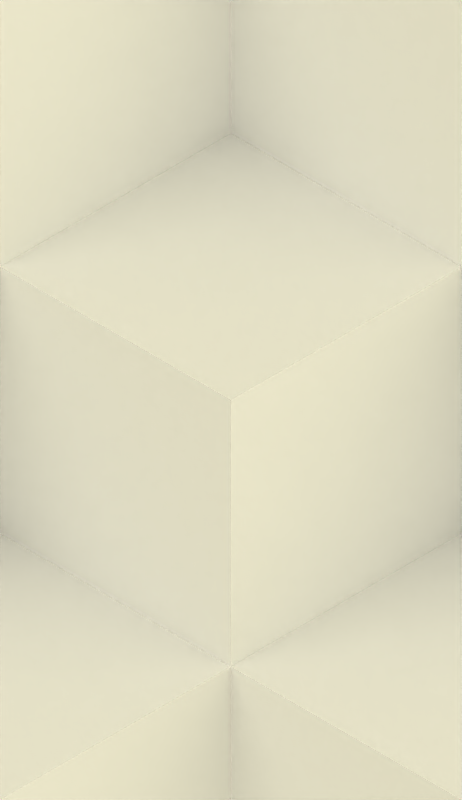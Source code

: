 # Source: cubesBG.blend  (saved by Blender 2.46.0; exported with 4.5.12 LTS)
import bpy
from mathutils import Matrix  # noqa: F401  (used for matrix-valued properties, if any)

bpy.ops.wm.read_factory_settings(use_empty=True)
scene = bpy.context.scene
scene.name = 'Scene'

# ---- collections
col_collection_1 = bpy.data.collections.new('Collection 1'); scene.collection.children.link(col_collection_1)

# ---- materials (node trees are filled in below, after node groups)
mat_material = bpy.data.materials.new('Material')
mat_material.alpha_threshold = 0.0
mat_material.roughness = 0.5
mat_material.line_color = (0.0, 0.0, 0.0, 1.0)

# ---- material node trees

# ---- world
world_world = bpy.data.worlds.new('World'); scene.world = world_world
world_world.color = (0.8554, 0.8321, 0.7)
world_world.use_sun_shadow = False
world_world.sun_shadow_jitter_overblur = 0.0
world_world.cycles.sampling_method = 'MANUAL'
world_world.cycles.sample_map_resolution = 256
world_world.light_settings.distance = 2.0

# ---- cameras
cam_camera = bpy.data.cameras.new('Camera')
cam_camera.type = 'ORTHO'
cam_camera.passepartout_alpha = 0.2
cam_camera.clip_end = 100.0
cam_camera.lens = 35.0
cam_camera.ortho_scale = 4.9
cam_camera.show_passepartout = False
cam_camera.show_safe_areas = True
cam_camera.dof.focus_distance = 0.0
cam_camera.dof.aperture_fstop = 128.0

# ---- lights
light_lamp_001 = bpy.data.lights.new('Lamp.001', 'SUN')
light_lamp_001.color = (0.9328, 0.9256, 0.8459)
light_lamp_001.transmission_factor = 0.0
light_lamp_001.angle = 1.571
light_lamp_001.energy = 0.65
light_lamp_001.shadow_buffer_clip_start = 0.5
light_lamp_001.shadow_soft_size = 1.0
light_lamp_001.shadow_cascade_max_distance = 1000.0
light_lamp_001.cycles.use_multiple_importance_sampling = False
light_lamp = bpy.data.lights.new('Lamp', 'SUN')
light_lamp.transmission_factor = 0.0
light_lamp.angle = 1.571
light_lamp.energy = 1.0
light_lamp.shadow_buffer_clip_start = 0.5
light_lamp.shadow_soft_size = 1.0
light_lamp.shadow_cascade_max_distance = 1000.0
light_lamp.cycles.use_multiple_importance_sampling = False

# ---- meshes
me_cube = bpy.data.meshes.new('Cube')
me_cube.from_pydata([(1.0, 1.0, -1.0), (1.0, -1.0, -1.0), (-1.0, -1.0, -1.0), (-1.0, 1.0, -1.0), (1.0, 1.0, 1.0), (1.0, -1.0, 1.0), (-1.0, -1.0, 1.0), (-1.0, 1.0, 1.0)], [], [(0, 1, 2, 3), (4, 7, 6, 5), (0, 4, 5, 1), (1, 5, 6, 2), (2, 6, 7, 3), (4, 0, 3, 7)])
me_cube.materials.append(mat_material)
me_cube.use_remesh_preserve_volume = False
me_cube.use_remesh_preserve_attributes = False
me_cube.use_mirror_vertex_groups = False
me_cube.update()

# ---- objects
ob_lamp_001 = bpy.data.objects.new('Lamp.001', light_lamp_001)
ob_lamp = bpy.data.objects.new('Lamp', light_lamp)
ob_cube_016 = bpy.data.objects.new('Cube.016', me_cube)
ob_cube_015 = bpy.data.objects.new('Cube.015', me_cube)
ob_cube_014 = bpy.data.objects.new('Cube.014', me_cube)
ob_cube_013 = bpy.data.objects.new('Cube.013', me_cube)
ob_cube_012 = bpy.data.objects.new('Cube.012', me_cube)
ob_cube_011 = bpy.data.objects.new('Cube.011', me_cube)
ob_cube_010 = bpy.data.objects.new('Cube.010', me_cube)
ob_cube_009 = bpy.data.objects.new('Cube.009', me_cube)
ob_cube_008 = bpy.data.objects.new('Cube.008', me_cube)
ob_cube_007 = bpy.data.objects.new('Cube.007', me_cube)
ob_cube_006 = bpy.data.objects.new('Cube.006', me_cube)
ob_cube_005 = bpy.data.objects.new('Cube.005', me_cube)
ob_cube_004 = bpy.data.objects.new('Cube.004', me_cube)
ob_cube_003 = bpy.data.objects.new('Cube.003', me_cube)
ob_cube_002 = bpy.data.objects.new('Cube.002', me_cube)
ob_cube_001 = bpy.data.objects.new('Cube.001', me_cube)
ob_cube = bpy.data.objects.new('Cube', me_cube)
ob_camera = bpy.data.objects.new('Camera', cam_camera)

# ---- transforms, parenting, visibility, modifiers, constraints
ob_lamp_001.location = (5.462, 9.784, 11.32)
ob_lamp_001.rotation_euler = (-1.024, 0.2025, 0.1185)
ob_lamp_001.lock_rotations_4d = False
ob_lamp_001.empty_display_type = 'ARROWS'
ob_lamp_001.color = (0.0, 0.0, 0.0, 1.0)
ob_lamp_001.lineart.crease_threshold = 0.0
ob_lamp.location = (-8.071, -3.921, 11.32)
ob_lamp.rotation_euler = (-0.2463, 0.06098, -3.225)
ob_lamp.lock_rotations_4d = False
ob_lamp.empty_display_type = 'ARROWS'
ob_lamp.color = (0.0, 0.0, 0.0, 1.0)
ob_lamp.lineart.crease_threshold = 0.0
ob_cube_016.location = (2.732, -1.697, -0.2069)
ob_cube_016.rotation_euler = (-0.7854, -0.6155, 1.047)
ob_cube_016.lock_rotations_4d = False
ob_cube_016.empty_display_type = 'ARROWS'
ob_cube_016.color = (0.0, 0.0, 0.0, 1.0)
ob_cube_016.lineart.crease_threshold = 0.0
ob_cube_015.location = (2.732, 1.131, -0.2069)
ob_cube_015.rotation_euler = (-0.7854, -0.6155, 1.047)
ob_cube_015.lock_rotations_4d = False
ob_cube_015.empty_display_type = 'ARROWS'
ob_cube_015.color = (0.0, 0.0, 0.0, 1.0)
ob_cube_015.lineart.crease_threshold = 0.0
ob_cube_014.location = (2.732, -4.525, -0.2069)
ob_cube_014.rotation_euler = (-0.7854, -0.6155, 1.047)
ob_cube_014.lock_rotations_4d = False
ob_cube_014.empty_display_type = 'ARROWS'
ob_cube_014.color = (0.0, 0.0, 0.0, 1.0)
ob_cube_014.lineart.crease_threshold = 0.0
ob_cube_013.location = (2.732, -7.354, -0.2069)
ob_cube_013.rotation_euler = (-0.7854, -0.6155, 1.047)
ob_cube_013.lock_rotations_4d = False
ob_cube_013.empty_display_type = 'ARROWS'
ob_cube_013.color = (0.0, 0.0, 0.0, 1.0)
ob_cube_013.lineart.crease_threshold = 0.0
ob_cube_012.location = (2.732, 3.96, -0.2069)
ob_cube_012.rotation_euler = (-0.7854, -0.6155, 1.047)
ob_cube_012.lock_rotations_4d = False
ob_cube_012.empty_display_type = 'ARROWS'
ob_cube_012.color = (0.0, 0.0, 0.0, 1.0)
ob_cube_012.lineart.crease_threshold = 0.0
ob_cube_011.location = (2.732, 6.788, -0.2069)
ob_cube_011.rotation_euler = (-0.7854, -0.6155, 1.047)
ob_cube_011.lock_rotations_4d = False
ob_cube_011.empty_display_type = 'ARROWS'
ob_cube_011.color = (0.0, 0.0, 0.0, 1.0)
ob_cube_011.lineart.crease_threshold = 0.0
ob_cube_010.location = (0.2827, -3.111, -0.207)
ob_cube_010.rotation_euler = (-0.7854, -0.6155, 1.047)
ob_cube_010.lock_rotations_4d = False
ob_cube_010.empty_display_type = 'ARROWS'
ob_cube_010.color = (0.0, 0.0, 0.0, 1.0)
ob_cube_010.lineart.crease_threshold = 0.0
ob_cube_009.location = (0.2827, 2.546, -0.207)
ob_cube_009.rotation_euler = (-0.7854, -0.6155, 1.047)
ob_cube_009.lock_rotations_4d = False
ob_cube_009.empty_display_type = 'ARROWS'
ob_cube_009.color = (0.0, 0.0, 0.0, 1.0)
ob_cube_009.lineart.crease_threshold = 0.0
ob_cube_008.location = (-2.167, 6.788, -0.207)
ob_cube_008.rotation_euler = (-0.7854, -0.6155, 1.047)
ob_cube_008.lock_rotations_4d = False
ob_cube_008.empty_display_type = 'ARROWS'
ob_cube_008.color = (0.0, 0.0, 0.0, 1.0)
ob_cube_008.lineart.crease_threshold = 0.0
ob_cube_007.location = (-2.167, 3.96, -0.207)
ob_cube_007.rotation_euler = (-0.7854, -0.6155, 1.047)
ob_cube_007.lock_rotations_4d = False
ob_cube_007.empty_display_type = 'ARROWS'
ob_cube_007.color = (0.0, 0.0, 0.0, 1.0)
ob_cube_007.lineart.crease_threshold = 0.0
ob_cube_006.location = (0.2827, 5.374, -0.207)
ob_cube_006.rotation_euler = (-0.7854, -0.6155, 1.047)
ob_cube_006.lock_rotations_4d = False
ob_cube_006.empty_display_type = 'ARROWS'
ob_cube_006.color = (0.0, 0.0, 0.0, 1.0)
ob_cube_006.lineart.crease_threshold = 0.0
ob_cube_005.location = (0.2827, -5.94, -0.207)
ob_cube_005.rotation_euler = (-0.7854, -0.6155, 1.047)
ob_cube_005.lock_rotations_4d = False
ob_cube_005.empty_display_type = 'ARROWS'
ob_cube_005.color = (0.0, 0.0, 0.0, 1.0)
ob_cube_005.lineart.crease_threshold = 0.0
ob_cube_004.location = (-2.167, -7.354, -0.207)
ob_cube_004.rotation_euler = (-0.7854, -0.6155, 1.047)
ob_cube_004.lock_rotations_4d = False
ob_cube_004.empty_display_type = 'ARROWS'
ob_cube_004.color = (0.0, 0.0, 0.0, 1.0)
ob_cube_004.lineart.crease_threshold = 0.0
ob_cube_003.location = (-2.167, -4.525, -0.207)
ob_cube_003.rotation_euler = (-0.7854, -0.6155, 1.047)
ob_cube_003.lock_rotations_4d = False
ob_cube_003.empty_display_type = 'ARROWS'
ob_cube_003.color = (0.0, 0.0, 0.0, 1.0)
ob_cube_003.lineart.crease_threshold = 0.0
ob_cube_002.location = (-2.167, 1.131, -0.207)
ob_cube_002.rotation_euler = (-0.7854, -0.6155, 1.047)
ob_cube_002.lock_rotations_4d = False
ob_cube_002.empty_display_type = 'ARROWS'
ob_cube_002.color = (0.0, 0.0, 0.0, 1.0)
ob_cube_002.lineart.crease_threshold = 0.0
ob_cube_001.location = (-2.167, -1.697, -0.207)
ob_cube_001.rotation_euler = (-0.7854, -0.6155, 1.047)
ob_cube_001.lock_rotations_4d = False
ob_cube_001.empty_display_type = 'ARROWS'
ob_cube_001.color = (0.0, 0.0, 0.0, 1.0)
ob_cube_001.lineart.crease_threshold = 0.0
ob_cube.location = (0.2827, -0.2827, -0.207)
ob_cube.rotation_euler = (-0.7854, -0.6155, 1.047)
ob_cube.lock_rotations_4d = False
ob_cube.empty_display_type = 'ARROWS'
ob_cube.color = (0.0, 0.0, 0.0, 1.0)
ob_cube.lineart.crease_threshold = 0.0
ob_camera.location = (0.2827, -0.2827, 8.607)
ob_camera.rotation_euler = (0.0, 0.0, 1.571)
ob_camera.lock_rotations_4d = False
ob_camera.empty_display_type = 'ARROWS'
ob_camera.color = (0.0, 0.0, 0.0, 0.0)
ob_camera.display_type = 'WIRE'
ob_camera.lineart.crease_threshold = 0.0

# ---- collection membership
col_collection_1.objects.link(ob_lamp_001)
col_collection_1.objects.link(ob_lamp)
col_collection_1.objects.link(ob_cube_016)
col_collection_1.objects.link(ob_cube_015)
col_collection_1.objects.link(ob_cube_014)
col_collection_1.objects.link(ob_cube_013)
col_collection_1.objects.link(ob_cube_012)
col_collection_1.objects.link(ob_cube_011)
col_collection_1.objects.link(ob_cube_010)
col_collection_1.objects.link(ob_cube_009)
col_collection_1.objects.link(ob_cube_008)
col_collection_1.objects.link(ob_cube_007)
col_collection_1.objects.link(ob_cube_006)
col_collection_1.objects.link(ob_cube_005)
col_collection_1.objects.link(ob_cube_004)
col_collection_1.objects.link(ob_cube_003)
col_collection_1.objects.link(ob_cube_002)
col_collection_1.objects.link(ob_cube_001)
col_collection_1.objects.link(ob_cube)
col_collection_1.objects.link(ob_camera)

# ---- scene / render settings (as saved in the file)
scene.camera = ob_camera
scene.frame_start = 1; scene.frame_end = 250; scene.frame_set(1)
scene.render.engine = 'BLENDER_EEVEE_NEXT'
scene.render.image_settings.color_mode = 'RGB'
scene.render.image_settings.compression = 90
scene.render.resolution_x = 283
scene.render.resolution_y = 490
scene.render.pixel_aspect_x = 100.0
scene.render.pixel_aspect_y = 100.0
scene.render.fps = 25
scene.render.dither_intensity = 0.0
scene.render.use_compositing = False
scene.render.use_sequencer = False
scene.render.bake_margin = 2
scene.render.bake_bias = 0.0
scene.render.use_stamp_time = False
scene.render.use_stamp_date = False
scene.render.use_stamp_frame = False
scene.render.use_stamp_camera = False
scene.render.use_stamp_scene = False
scene.render.use_stamp_filename = False
scene.render.use_stamp_render_time = False
scene.render.stamp_font_size = 0
scene.cycles.use_denoising = False
scene.cycles.samples = 10
scene.cycles.sampling_pattern = 'TABULATED_SOBOL'
scene.cycles.light_sampling_threshold = 0.0
scene.cycles.use_adaptive_sampling = False
scene.cycles.use_light_tree = False
scene.cycles.blur_glossy = 0.0
scene.cycles.volume_bounces = 1
scene.cycles.pixel_filter_type = 'GAUSSIAN'
scene.cycles.sample_clamp_indirect = 0.0
scene.view_settings.view_transform = 'Raw'
bpy.context.view_layer.update()
